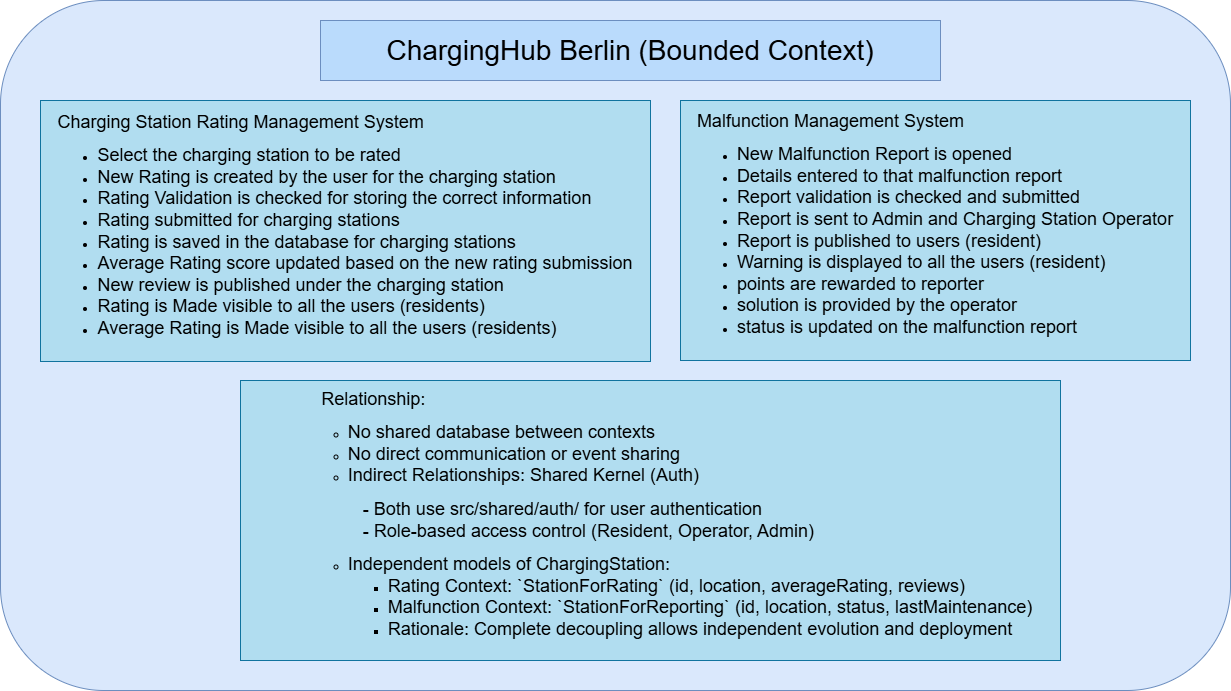

The diagram above was exported from draw.io. Its source (the exported page's mxGraphModel, read from the mxfile embedded in the PNG):
<mxGraphModel dx="4607" dy="1803" grid="1" gridSize="10" guides="1" tooltips="1" connect="1" arrows="1" fold="1" page="1" pageScale="1" pageWidth="850" pageHeight="1100" math="0" shadow="0">
  <root>
    <mxCell id="0" />
    <mxCell id="1" parent="0" />
    <mxCell id="2" parent="1" style="rounded=1;whiteSpace=wrap;html=1;fillColor=#dae8fc;strokeColor=#6c8ebf;" value="" vertex="1">
      <mxGeometry height="690" width="1230" x="4730" y="5450" as="geometry" />
    </mxCell>
    <mxCell id="3" parent="1" style="rounded=0;whiteSpace=wrap;html=1;fillColor=#b1ddf0;strokeColor=#10739e;" value="&lt;div style=&quot;text-align: left;&quot;&gt;&lt;span style=&quot;font-size: 18px; background-color: transparent; color: light-dark(rgb(0, 0, 0), rgb(255, 255, 255));&quot;&gt;Charging Station Rating Management System&lt;/span&gt;&lt;/div&gt;&lt;div&gt;&lt;ul&gt;&lt;li style=&quot;text-align: left;&quot;&gt;&lt;span style=&quot;font-size: 18px;&quot;&gt;Select the charging station to be rated&lt;/span&gt;&lt;/li&gt;&lt;li style=&quot;text-align: left;&quot;&gt;&lt;span style=&quot;font-size: 18px;&quot;&gt;New Rating is created by the user for the charging station&lt;/span&gt;&lt;/li&gt;&lt;li style=&quot;text-align: left;&quot;&gt;&lt;span style=&quot;font-size: 18px;&quot;&gt;Rating Validation is checked for storing the correct information&lt;/span&gt;&lt;/li&gt;&lt;li style=&quot;text-align: left;&quot;&gt;&lt;span style=&quot;font-size: 18px;&quot;&gt;Rating submitted for charging stations&lt;/span&gt;&lt;/li&gt;&lt;li style=&quot;text-align: left;&quot;&gt;&lt;span style=&quot;font-size: 18px;&quot;&gt;Rating is saved in the database for charging stations&lt;/span&gt;&lt;/li&gt;&lt;li style=&quot;text-align: left;&quot;&gt;&lt;span style=&quot;font-size: 18px;&quot;&gt;Average Rating score updated based on the new rating submission&lt;/span&gt;&lt;/li&gt;&lt;li style=&quot;text-align: left;&quot;&gt;&lt;span style=&quot;font-size: 18px;&quot;&gt;New review is published under the charging station&lt;/span&gt;&lt;/li&gt;&lt;li style=&quot;text-align: left;&quot;&gt;&lt;span style=&quot;font-size: 18px;&quot;&gt;Rating is Made visible to all the users (residents)&lt;/span&gt;&lt;/li&gt;&lt;li style=&quot;text-align: left;&quot;&gt;&lt;span style=&quot;font-size: 18px;&quot;&gt;Average Rating is Made visible to all the users (residents)&lt;/span&gt;&lt;/li&gt;&lt;/ul&gt;&lt;/div&gt;" vertex="1">
      <mxGeometry height="261" width="610" x="4770" y="5550" as="geometry" />
    </mxCell>
    <mxCell id="4" parent="1" style="rounded=0;whiteSpace=wrap;html=1;fillColor=#b1ddf0;strokeColor=#10739e;" value="&lt;div style=&quot;text-align: left;&quot;&gt;&lt;span style=&quot;font-size: 18px;&quot;&gt;Malfunction Management System&lt;/span&gt;&lt;/div&gt;&lt;div&gt;&lt;ul&gt;&lt;li style=&quot;text-align: left;&quot;&gt;&lt;span style=&quot;font-size: 18px;&quot;&gt;New Malfunction Report is opened&lt;/span&gt;&lt;/li&gt;&lt;li style=&quot;text-align: left;&quot;&gt;&lt;span style=&quot;font-size: 18px;&quot;&gt;Details entered to that malfunction report&lt;/span&gt;&lt;/li&gt;&lt;li style=&quot;text-align: left;&quot;&gt;&lt;span style=&quot;font-size: 18px;&quot;&gt;Report validation is checked and submitted&lt;/span&gt;&lt;/li&gt;&lt;li style=&quot;text-align: left;&quot;&gt;&lt;span style=&quot;font-size: 18px;&quot;&gt;Report is sent to Admin and Charging Station Operator&lt;/span&gt;&lt;/li&gt;&lt;li style=&quot;text-align: left;&quot;&gt;&lt;span style=&quot;font-size: 18px;&quot;&gt;Report is published to users&amp;nbsp;&lt;/span&gt;&lt;span style=&quot;font-size: 18px;&quot;&gt;(resident)&lt;/span&gt;&lt;/li&gt;&lt;li style=&quot;text-align: left;&quot;&gt;&lt;span style=&quot;font-size: 18px;&quot;&gt;Warning is displayed to all the users (resident)&lt;/span&gt;&lt;/li&gt;&lt;li style=&quot;text-align: left;&quot;&gt;&lt;span style=&quot;font-size: 18px;&quot;&gt;points are rewarded to reporter&lt;/span&gt;&lt;/li&gt;&lt;li style=&quot;text-align: left;&quot;&gt;&lt;span style=&quot;font-size: 18px;&quot;&gt;solution is provided by the operator&lt;/span&gt;&lt;/li&gt;&lt;li style=&quot;text-align: left;&quot;&gt;&lt;span style=&quot;font-size: 18px;&quot;&gt;status is updated on the malfunction report&lt;/span&gt;&lt;/li&gt;&lt;/ul&gt;&lt;/div&gt;" vertex="1">
      <mxGeometry height="260" width="510" x="5410" y="5550" as="geometry" />
    </mxCell>
    <mxCell id="5" parent="1" style="rounded=0;whiteSpace=wrap;html=1;fillColor=#BADBFC;strokeColor=#6c8ebf;" value="&lt;font style=&quot;font-size: 28px;&quot;&gt;ChargingHub Berlin (Bounded Context)&lt;/font&gt;" vertex="1">
      <mxGeometry height="60" width="620" x="5050" y="5470" as="geometry" />
    </mxCell>
    <mxCell id="6" parent="1" style="rounded=0;whiteSpace=wrap;html=1;align=center;fillColor=#b1ddf0;strokeColor=#10739e;" value="&lt;div style=&quot;text-align: left;&quot;&gt;&lt;font style=&quot;font-size: 18px;&quot;&gt;&lt;span style=&quot;white-space: pre;&quot;&gt;&#09;&lt;/span&gt;&lt;span style=&quot;white-space: pre;&quot;&gt;&#09;&lt;/span&gt;Relationship:&lt;/font&gt;&lt;/div&gt;&lt;div style=&quot;&quot;&gt;&lt;ul&gt;&lt;ul&gt;&lt;li style=&quot;text-align: left;&quot;&gt;&lt;span style=&quot;font-size: 18px;&quot;&gt;No shared database between contexts&lt;/span&gt;&lt;/li&gt;&lt;li style=&quot;text-align: left;&quot;&gt;&lt;span style=&quot;font-size: 18px;&quot;&gt;No direct communication or event sharing&lt;/span&gt;&lt;/li&gt;&lt;li style=&quot;text-align: left;&quot;&gt;&lt;span style=&quot;font-size: 18px;&quot;&gt;Indirect Relationships: &lt;/span&gt;&lt;font style=&quot;font-size: 18px;&quot;&gt;Shared Kernel (Auth)&lt;/font&gt;&lt;/li&gt;&lt;/ul&gt;&lt;/ul&gt;&lt;/div&gt;&lt;blockquote style=&quot;margin: 0 0 0 40px; border: none; padding: 0px;&quot;&gt;&lt;blockquote style=&quot;margin: 0 0 0 40px; border: none; padding: 0px;&quot;&gt;&lt;div style=&quot;&quot;&gt;&lt;span style=&quot;background-color: transparent; color: light-dark(rgb(0, 0, 0), rgb(255, 255, 255)); font-size: 18px;&quot;&gt;&lt;div style=&quot;text-align: left;&quot;&gt;&lt;span style=&quot;background-color: transparent; color: light-dark(rgb(0, 0, 0), rgb(255, 255, 255));&quot;&gt;&amp;nbsp; &amp;nbsp;- Both use src/shared/auth/ for user authentication&lt;/span&gt;&lt;/div&gt;&lt;/span&gt;&lt;/div&gt;&lt;/blockquote&gt;&lt;blockquote style=&quot;margin: 0 0 0 40px; border: none; padding: 0px;&quot;&gt;&lt;div style=&quot;&quot;&gt;&lt;span style=&quot;background-color: transparent; color: light-dark(rgb(0, 0, 0), rgb(255, 255, 255)); font-size: 18px;&quot;&gt;&lt;div style=&quot;text-align: left;&quot;&gt;&lt;span style=&quot;background-color: transparent; color: light-dark(rgb(0, 0, 0), rgb(255, 255, 255));&quot;&gt;&amp;nbsp; &amp;nbsp;- Role-based access control (Resident, Operator, Admin)&lt;/span&gt;&lt;span style=&quot;background-color: transparent; color: light-dark(rgb(0, 0, 0), rgb(255, 255, 255));&quot;&gt;&amp;nbsp; &amp;nbsp;&amp;nbsp;&lt;/span&gt;&lt;/div&gt;&lt;/span&gt;&lt;/div&gt;&lt;/blockquote&gt;&lt;/blockquote&gt;&lt;div style=&quot;&quot;&gt;&lt;ul&gt;&lt;ul&gt;&lt;li style=&quot;text-align: left;&quot;&gt;&lt;span style=&quot;font-size: 18px;&quot;&gt;Independent models of ChargingStation:&lt;/span&gt;&lt;/li&gt;&lt;ul&gt;&lt;li style=&quot;text-align: left;&quot;&gt;&lt;font style=&quot;font-size: 18px;&quot;&gt;Rating Context: `StationForRating` (id, location, averageRating, reviews)&lt;/font&gt;&lt;/li&gt;&lt;li style=&quot;text-align: left;&quot;&gt;&lt;font style=&quot;font-size: 18px;&quot;&gt;Malfunction Context: `StationForReporting` (id, location, status, lastMaintenance)&lt;/font&gt;&lt;/li&gt;&lt;li style=&quot;text-align: left;&quot;&gt;&lt;font style=&quot;font-size: 18px;&quot;&gt;Rationale: Complete decoupling allows independent evolution and deployment&lt;/font&gt;&lt;/li&gt;&lt;/ul&gt;&lt;/ul&gt;&lt;/ul&gt;&lt;/div&gt;" vertex="1">
      <mxGeometry height="280" width="820" x="4970" y="5830" as="geometry" />
    </mxCell>
  </root>
</mxGraphModel>